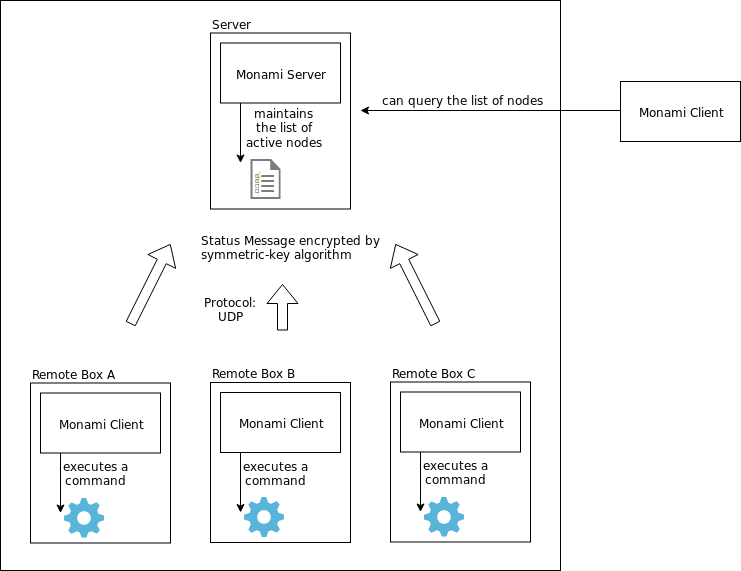

The diagram above was exported from draw.io. Its source (the exported page's mxGraphModel, read from the mxfile embedded in the PNG):
<mxGraphModel dx="1337" dy="713" grid="1" gridSize="10" guides="1" tooltips="1" connect="1" arrows="1" fold="1" page="1" pageScale="1" pageWidth="1169" pageHeight="827" math="0" shadow="0">
  <root>
    <mxCell id="0" />
    <mxCell id="1" parent="0" />
    <mxCell id="gpzRUdohrE8oOAmBYDL--59" value="" style="rounded=0;whiteSpace=wrap;html=1;" vertex="1" parent="1">
      <mxGeometry x="320" y="140" width="560" height="570" as="geometry" />
    </mxCell>
    <mxCell id="gpzRUdohrE8oOAmBYDL--15" value="" style="group" vertex="1" connectable="0" parent="1">
      <mxGeometry x="350" y="503.5" width="140" height="179" as="geometry" />
    </mxCell>
    <mxCell id="gpzRUdohrE8oOAmBYDL--7" value="" style="rounded=0;whiteSpace=wrap;html=1;" vertex="1" parent="gpzRUdohrE8oOAmBYDL--15">
      <mxGeometry y="19" width="140" height="160" as="geometry" />
    </mxCell>
    <mxCell id="gpzRUdohrE8oOAmBYDL--4" value="&lt;div&gt;Monami Client&lt;/div&gt;" style="rounded=0;whiteSpace=wrap;html=1;" vertex="1" parent="gpzRUdohrE8oOAmBYDL--15">
      <mxGeometry x="10" y="29" width="120" height="60" as="geometry" />
    </mxCell>
    <mxCell id="gpzRUdohrE8oOAmBYDL--8" value="Remote Box A" style="text;html=1;resizable=0;points=[];autosize=1;align=left;verticalAlign=top;spacingTop=-4;" vertex="1" parent="gpzRUdohrE8oOAmBYDL--15">
      <mxGeometry width="100" height="20" as="geometry" />
    </mxCell>
    <mxCell id="gpzRUdohrE8oOAmBYDL--12" value="executes a command" style="text;html=1;strokeColor=none;fillColor=none;align=center;verticalAlign=middle;whiteSpace=wrap;rounded=0;" vertex="1" parent="gpzRUdohrE8oOAmBYDL--15">
      <mxGeometry x="10" y="99" width="110" height="20" as="geometry" />
    </mxCell>
    <mxCell id="gpzRUdohrE8oOAmBYDL--13" value="" style="aspect=fixed;html=1;perimeter=none;align=center;shadow=0;dashed=0;image;fontSize=12;image=img/lib/mscae/GearAlternate.svg;" vertex="1" parent="gpzRUdohrE8oOAmBYDL--15">
      <mxGeometry x="34" y="134" width="40" height="40" as="geometry" />
    </mxCell>
    <mxCell id="gpzRUdohrE8oOAmBYDL--14" value="" style="endArrow=classic;html=1;" edge="1" parent="gpzRUdohrE8oOAmBYDL--15">
      <mxGeometry width="50" height="50" relative="1" as="geometry">
        <mxPoint x="30" y="89" as="sourcePoint" />
        <mxPoint x="30" y="149" as="targetPoint" />
      </mxGeometry>
    </mxCell>
    <mxCell id="gpzRUdohrE8oOAmBYDL--17" value="" style="group" vertex="1" connectable="0" parent="1">
      <mxGeometry x="530" y="503" width="140" height="179" as="geometry" />
    </mxCell>
    <mxCell id="gpzRUdohrE8oOAmBYDL--18" value="" style="rounded=0;whiteSpace=wrap;html=1;" vertex="1" parent="gpzRUdohrE8oOAmBYDL--17">
      <mxGeometry y="19" width="140" height="160" as="geometry" />
    </mxCell>
    <mxCell id="gpzRUdohrE8oOAmBYDL--19" value="&lt;div&gt;Monami Client&lt;/div&gt;" style="rounded=0;whiteSpace=wrap;html=1;" vertex="1" parent="gpzRUdohrE8oOAmBYDL--17">
      <mxGeometry x="10" y="29" width="120" height="60" as="geometry" />
    </mxCell>
    <mxCell id="gpzRUdohrE8oOAmBYDL--20" value="Remote Box B" style="text;html=1;resizable=0;points=[];autosize=1;align=left;verticalAlign=top;spacingTop=-4;" vertex="1" parent="gpzRUdohrE8oOAmBYDL--17">
      <mxGeometry width="100" height="20" as="geometry" />
    </mxCell>
    <mxCell id="gpzRUdohrE8oOAmBYDL--21" value="executes a command" style="text;html=1;strokeColor=none;fillColor=none;align=center;verticalAlign=middle;whiteSpace=wrap;rounded=0;" vertex="1" parent="gpzRUdohrE8oOAmBYDL--17">
      <mxGeometry x="10" y="99" width="110" height="20" as="geometry" />
    </mxCell>
    <mxCell id="gpzRUdohrE8oOAmBYDL--22" value="" style="aspect=fixed;html=1;perimeter=none;align=center;shadow=0;dashed=0;image;fontSize=12;image=img/lib/mscae/GearAlternate.svg;" vertex="1" parent="gpzRUdohrE8oOAmBYDL--17">
      <mxGeometry x="34" y="134" width="40" height="40" as="geometry" />
    </mxCell>
    <mxCell id="gpzRUdohrE8oOAmBYDL--23" value="" style="endArrow=classic;html=1;" edge="1" parent="gpzRUdohrE8oOAmBYDL--17">
      <mxGeometry width="50" height="50" relative="1" as="geometry">
        <mxPoint x="30" y="89" as="sourcePoint" />
        <mxPoint x="30" y="149" as="targetPoint" />
      </mxGeometry>
    </mxCell>
    <mxCell id="gpzRUdohrE8oOAmBYDL--24" value="" style="group" vertex="1" connectable="0" parent="1">
      <mxGeometry x="710" y="502.5" width="140" height="179" as="geometry" />
    </mxCell>
    <mxCell id="gpzRUdohrE8oOAmBYDL--25" value="" style="rounded=0;whiteSpace=wrap;html=1;" vertex="1" parent="gpzRUdohrE8oOAmBYDL--24">
      <mxGeometry y="19" width="140" height="160" as="geometry" />
    </mxCell>
    <mxCell id="gpzRUdohrE8oOAmBYDL--26" value="&lt;div&gt;Monami Client&lt;/div&gt;" style="rounded=0;whiteSpace=wrap;html=1;" vertex="1" parent="gpzRUdohrE8oOAmBYDL--24">
      <mxGeometry x="10" y="29" width="120" height="60" as="geometry" />
    </mxCell>
    <mxCell id="gpzRUdohrE8oOAmBYDL--27" value="Remote Box C" style="text;html=1;resizable=0;points=[];autosize=1;align=left;verticalAlign=top;spacingTop=-4;" vertex="1" parent="gpzRUdohrE8oOAmBYDL--24">
      <mxGeometry width="100" height="20" as="geometry" />
    </mxCell>
    <mxCell id="gpzRUdohrE8oOAmBYDL--28" value="executes a command" style="text;html=1;strokeColor=none;fillColor=none;align=center;verticalAlign=middle;whiteSpace=wrap;rounded=0;" vertex="1" parent="gpzRUdohrE8oOAmBYDL--24">
      <mxGeometry x="10" y="99" width="110" height="20" as="geometry" />
    </mxCell>
    <mxCell id="gpzRUdohrE8oOAmBYDL--29" value="" style="aspect=fixed;html=1;perimeter=none;align=center;shadow=0;dashed=0;image;fontSize=12;image=img/lib/mscae/GearAlternate.svg;" vertex="1" parent="gpzRUdohrE8oOAmBYDL--24">
      <mxGeometry x="34" y="134" width="40" height="40" as="geometry" />
    </mxCell>
    <mxCell id="gpzRUdohrE8oOAmBYDL--30" value="" style="endArrow=classic;html=1;" edge="1" parent="gpzRUdohrE8oOAmBYDL--24">
      <mxGeometry width="50" height="50" relative="1" as="geometry">
        <mxPoint x="30" y="89" as="sourcePoint" />
        <mxPoint x="30" y="149" as="targetPoint" />
      </mxGeometry>
    </mxCell>
    <mxCell id="gpzRUdohrE8oOAmBYDL--40" value="" style="group" vertex="1" connectable="0" parent="1">
      <mxGeometry x="530" y="153.5" width="140" height="195" as="geometry" />
    </mxCell>
    <mxCell id="gpzRUdohrE8oOAmBYDL--32" value="" style="rounded=0;whiteSpace=wrap;html=1;" vertex="1" parent="gpzRUdohrE8oOAmBYDL--40">
      <mxGeometry y="19" width="140" height="176" as="geometry" />
    </mxCell>
    <mxCell id="gpzRUdohrE8oOAmBYDL--33" value="Monami Server" style="rounded=0;whiteSpace=wrap;html=1;" vertex="1" parent="gpzRUdohrE8oOAmBYDL--40">
      <mxGeometry x="10" y="29" width="120" height="60" as="geometry" />
    </mxCell>
    <mxCell id="gpzRUdohrE8oOAmBYDL--34" value="Server" style="text;html=1;resizable=0;points=[];autosize=1;align=left;verticalAlign=top;spacingTop=-4;" vertex="1" parent="gpzRUdohrE8oOAmBYDL--40">
      <mxGeometry width="50" height="20" as="geometry" />
    </mxCell>
    <mxCell id="gpzRUdohrE8oOAmBYDL--35" value="&lt;div&gt;maintains&lt;/div&gt;&lt;div&gt;the list of&lt;/div&gt;&lt;div&gt;active nodes&lt;br&gt;&lt;/div&gt;" style="text;html=1;strokeColor=none;fillColor=none;align=center;verticalAlign=middle;whiteSpace=wrap;rounded=0;" vertex="1" parent="gpzRUdohrE8oOAmBYDL--40">
      <mxGeometry x="18" y="103" width="110" height="20" as="geometry" />
    </mxCell>
    <mxCell id="gpzRUdohrE8oOAmBYDL--37" value="" style="endArrow=classic;html=1;" edge="1" parent="gpzRUdohrE8oOAmBYDL--40">
      <mxGeometry width="50" height="50" relative="1" as="geometry">
        <mxPoint x="30" y="89" as="sourcePoint" />
        <mxPoint x="30" y="149" as="targetPoint" />
      </mxGeometry>
    </mxCell>
    <mxCell id="gpzRUdohrE8oOAmBYDL--38" value="" style="shadow=0;dashed=0;html=1;strokeColor=none;labelPosition=center;verticalLabelPosition=bottom;verticalAlign=top;align=center;shape=mxgraph.mscae.general.task_list;fillColor=#7D7D7D;pointerEvents=1;" vertex="1" parent="gpzRUdohrE8oOAmBYDL--40">
      <mxGeometry x="40" y="145" width="30" height="40" as="geometry" />
    </mxCell>
    <mxCell id="gpzRUdohrE8oOAmBYDL--44" value="" style="shape=flexArrow;endArrow=classic;html=1;" edge="1" parent="1">
      <mxGeometry width="50" height="50" relative="1" as="geometry">
        <mxPoint x="450" y="463.5" as="sourcePoint" />
        <mxPoint x="490" y="383.5" as="targetPoint" />
      </mxGeometry>
    </mxCell>
    <mxCell id="gpzRUdohrE8oOAmBYDL--45" value="" style="shape=flexArrow;endArrow=classic;html=1;" edge="1" parent="1">
      <mxGeometry width="50" height="50" relative="1" as="geometry">
        <mxPoint x="755" y="463.5" as="sourcePoint" />
        <mxPoint x="715" y="383.5" as="targetPoint" />
      </mxGeometry>
    </mxCell>
    <mxCell id="gpzRUdohrE8oOAmBYDL--46" value="" style="shape=flexArrow;endArrow=classic;html=1;" edge="1" parent="1">
      <mxGeometry width="50" height="50" relative="1" as="geometry">
        <mxPoint x="602" y="470" as="sourcePoint" />
        <mxPoint x="602" y="423.5" as="targetPoint" />
      </mxGeometry>
    </mxCell>
    <mxCell id="gpzRUdohrE8oOAmBYDL--47" value="&lt;div&gt;Status Message encrypted by&lt;/div&gt;&lt;div&gt;symmetric-key algorithm&lt;br&gt;&lt;/div&gt;" style="text;html=1;resizable=0;points=[];autosize=1;align=left;verticalAlign=top;spacingTop=-4;" vertex="1" parent="1">
      <mxGeometry x="519" y="370" width="190" height="30" as="geometry" />
    </mxCell>
    <mxCell id="gpzRUdohrE8oOAmBYDL--60" value="&lt;div&gt;Monami Client&lt;/div&gt;" style="rounded=0;whiteSpace=wrap;html=1;" vertex="1" parent="1">
      <mxGeometry x="940" y="221" width="120" height="60" as="geometry" />
    </mxCell>
    <mxCell id="gpzRUdohrE8oOAmBYDL--61" value="" style="endArrow=classic;html=1;" edge="1" parent="1">
      <mxGeometry width="50" height="50" relative="1" as="geometry">
        <mxPoint x="940" y="250" as="sourcePoint" />
        <mxPoint x="680" y="250" as="targetPoint" />
      </mxGeometry>
    </mxCell>
    <mxCell id="gpzRUdohrE8oOAmBYDL--62" value="can query the list of nodes" style="text;html=1;resizable=0;points=[];autosize=1;align=left;verticalAlign=top;spacingTop=-4;" vertex="1" parent="1">
      <mxGeometry x="700" y="229.5" width="180" height="20" as="geometry" />
    </mxCell>
    <mxCell id="gpzRUdohrE8oOAmBYDL--64" value="Protocol: UDP" style="text;html=1;strokeColor=none;fillColor=none;align=center;verticalAlign=middle;whiteSpace=wrap;rounded=0;" vertex="1" parent="1">
      <mxGeometry x="530" y="438" width="40" height="20" as="geometry" />
    </mxCell>
  </root>
</mxGraphModel>